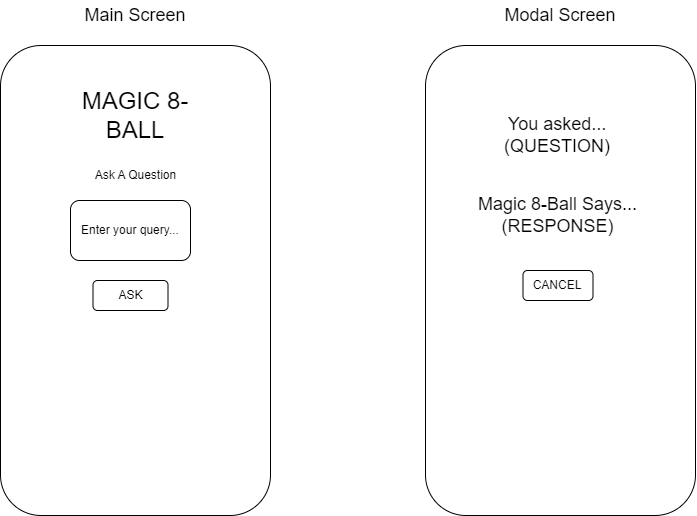

The diagram above was exported from draw.io. Its source (the exported page's mxGraphModel, read from the mxfile embedded in the PNG):
<mxGraphModel dx="1076" dy="1051" grid="1" gridSize="10" guides="1" tooltips="1" connect="1" arrows="1" fold="1" page="1" pageScale="1" pageWidth="850" pageHeight="1100" math="0" shadow="0">
  <root>
    <mxCell id="0" />
    <mxCell id="1" parent="0" />
    <mxCell id="UULHhYdwLxin5KQjzpVO-1" value="" style="rounded=1;whiteSpace=wrap;html=1;rotation=90;" vertex="1" parent="1">
      <mxGeometry x="-25" y="265" width="470" height="270" as="geometry" />
    </mxCell>
    <mxCell id="UULHhYdwLxin5KQjzpVO-2" value="" style="rounded=1;whiteSpace=wrap;html=1;rotation=90;" vertex="1" parent="1">
      <mxGeometry x="400" y="265" width="470" height="270" as="geometry" />
    </mxCell>
    <mxCell id="UULHhYdwLxin5KQjzpVO-3" value="&lt;font style=&quot;font-size: 18px;&quot;&gt;Main Screen&lt;/font&gt;" style="text;html=1;strokeColor=none;fillColor=none;align=center;verticalAlign=middle;whiteSpace=wrap;rounded=0;" vertex="1" parent="1">
      <mxGeometry x="145" y="120" width="130" height="30" as="geometry" />
    </mxCell>
    <mxCell id="UULHhYdwLxin5KQjzpVO-4" value="&lt;font style=&quot;font-size: 18px;&quot;&gt;Modal Screen&lt;/font&gt;" style="text;html=1;strokeColor=none;fillColor=none;align=center;verticalAlign=middle;whiteSpace=wrap;rounded=0;" vertex="1" parent="1">
      <mxGeometry x="570" y="120" width="130" height="30" as="geometry" />
    </mxCell>
    <mxCell id="UULHhYdwLxin5KQjzpVO-5" value="&lt;font style=&quot;font-size: 24px;&quot;&gt;MAGIC 8-BALL&lt;/font&gt;" style="text;html=1;strokeColor=none;fillColor=none;align=center;verticalAlign=middle;whiteSpace=wrap;rounded=0;" vertex="1" parent="1">
      <mxGeometry x="145" y="220" width="130" height="30" as="geometry" />
    </mxCell>
    <mxCell id="UULHhYdwLxin5KQjzpVO-7" value="" style="rounded=1;whiteSpace=wrap;html=1;" vertex="1" parent="1">
      <mxGeometry x="145" y="320" width="120" height="60" as="geometry" />
    </mxCell>
    <mxCell id="UULHhYdwLxin5KQjzpVO-6" value="Enter your query..." style="text;html=1;strokeColor=none;fillColor=none;align=center;verticalAlign=middle;whiteSpace=wrap;rounded=0;" vertex="1" parent="1">
      <mxGeometry x="150" y="335" width="110" height="30" as="geometry" />
    </mxCell>
    <mxCell id="UULHhYdwLxin5KQjzpVO-8" value="ASK" style="rounded=1;whiteSpace=wrap;html=1;" vertex="1" parent="1">
      <mxGeometry x="167.5" y="400" width="75" height="30" as="geometry" />
    </mxCell>
    <mxCell id="UULHhYdwLxin5KQjzpVO-9" value="&lt;font style=&quot;font-size: 18px;&quot;&gt;Magic 8-Ball Says...&lt;br&gt;(RESPONSE)&lt;br&gt;&lt;/font&gt;" style="text;html=1;strokeColor=none;fillColor=none;align=center;verticalAlign=middle;whiteSpace=wrap;rounded=0;" vertex="1" parent="1">
      <mxGeometry x="550" y="320" width="165" height="30" as="geometry" />
    </mxCell>
    <mxCell id="UULHhYdwLxin5KQjzpVO-10" value="&lt;font style=&quot;font-size: 18px;&quot;&gt;You asked... (QUESTION)&lt;/font&gt;" style="text;html=1;strokeColor=none;fillColor=none;align=center;verticalAlign=middle;whiteSpace=wrap;rounded=0;" vertex="1" parent="1">
      <mxGeometry x="562.5" y="240" width="140" height="30" as="geometry" />
    </mxCell>
    <mxCell id="UULHhYdwLxin5KQjzpVO-11" value="CANCEL" style="rounded=1;whiteSpace=wrap;html=1;" vertex="1" parent="1">
      <mxGeometry x="597.5" y="390" width="70" height="30" as="geometry" />
    </mxCell>
    <mxCell id="UULHhYdwLxin5KQjzpVO-12" value="Ask A Question" style="text;html=1;strokeColor=none;fillColor=none;align=center;verticalAlign=middle;whiteSpace=wrap;rounded=0;" vertex="1" parent="1">
      <mxGeometry x="147.5" y="280" width="125" height="30" as="geometry" />
    </mxCell>
  </root>
</mxGraphModel>